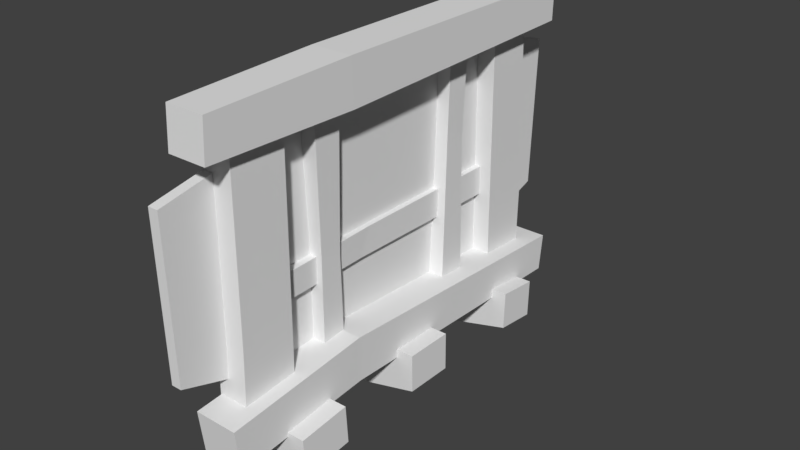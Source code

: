# Source: window_small_1.blend  (saved by Blender 2.78.0; exported with 4.5.12 LTS)
import bpy
from mathutils import Matrix  # noqa: F401  (used for matrix-valued properties, if any)

bpy.ops.wm.read_factory_settings(use_empty=True)
scene = bpy.context.scene
scene.name = 'Scene'

# ---- collections
col_collection_1 = bpy.data.collections.new('Collection 1'); scene.collection.children.link(col_collection_1)

# ---- world
world_world = bpy.data.worlds.new('World'); scene.world = world_world
world_world.color = (0.05088, 0.05088, 0.05088)
world_world.use_sun_shadow = False
world_world.sun_shadow_jitter_overblur = 0.0
world_world.cycles.sampling_method = 'MANUAL'

# ---- meshes
me_cube_001 = bpy.data.meshes.new('Cube.001')
me_cube_001.from_pydata([(-0.09558, -0.9611, -0.1012), (-0.09173, -0.3066, -0.04024), (-0.09558, -0.9392, -0.2874), (-0.09173, -0.3001, -0.2385), (0.09558, -0.9611, -0.1012), (0.09173, -0.3066, -0.04024), (0.09558, -0.9392, -0.2874), (0.09173, -0.3001, -0.2385), (-0.1037, 0.9517, -0.1001), (-0.1037, 0.9321, -0.2651), (0.1037, 0.9517, -0.1001), (0.1037, 0.9321, -0.2651), (-0.08668, -0.9677, 1.068), (-0.09388, -0.3137, 1.087), (-0.08668, -0.9763, 0.8993), (-0.09388, -0.3046, 0.889), (0.08238, -0.9677, 1.068), (0.08958, -0.3137, 1.087), (0.08238, -0.9763, 0.8993), (0.08958, -0.3046, 0.889), (-0.09388, 0.9382, 1.089), (-0.09388, 0.9336, 0.9195), (0.08958, 0.9382, 1.089), (0.08958, 0.9336, 0.9195), (-0.08369, -0.4069, -0.05253), (-0.0934, -0.4294, 0.947), (-0.08369, -0.2998, -0.0497), (-0.0934, -0.3022, 0.9396), (0.00511, -0.4069, -0.05253), (0.01482, -0.4294, 0.947), (0.00511, -0.2998, -0.0497), (0.01482, -0.3022, 0.9396), (-0.08121, -0.405, 0.3253), (-0.08121, -0.3059, 0.2857), (0.002623, -0.3059, 0.2857), (0.002623, -0.405, 0.3253), (-0.08369, 0.6651, 0.194), (-0.0934, -0.6488, 0.1981), (-0.08369, 0.6637, 0.3243), (-0.0934, -0.6322, 0.3097), (-0.02858, 0.6651, 0.194), (-0.01887, -0.6488, 0.1981), (-0.02858, 0.6637, 0.3243), (-0.01887, -0.6322, 0.3097), (-0.08121, -0.1481, 0.2001), (-0.08121, -0.1018, 0.3202), (-0.03106, -0.1018, 0.3202), (-0.03106, -0.1481, 0.2001), (0.1723, -0.7093, -0.2494), (0.1742, -0.7003, -0.418), (0.1723, -0.4798, -0.2261), (0.1742, -0.4709, -0.3947), (-0.08386, -0.697, -0.4813), (-0.0858, -0.7091, -0.252), (-0.08386, -0.4675, -0.458), (-0.0858, -0.4797, -0.2287), (0.1723, -0.08506, -0.2049), (0.1742, -0.08539, -0.374), (0.1723, 0.1341, -0.2059), (0.1742, 0.1338, -0.3749), (-0.08386, -0.08552, -0.4374), (-0.0858, -0.08506, -0.2075), (-0.08386, 0.1337, -0.4384), (-0.0858, 0.1341, -0.2085), (0.1723, 0.5619, -0.2127), (0.1742, 0.5543, -0.3814), (0.1723, 0.7532, -0.2323), (0.1742, 0.7456, -0.4011), (-0.08386, 0.5514, -0.4448), (-0.0858, 0.5618, -0.2153), (-0.08386, 0.7427, -0.4644), (-0.0858, 0.7531, -0.235), (-0.05472, -0.7864, -0.1055), (-0.05468, 0.7492, -0.1275), (-0.05725, 0.778, 0.9541), (-0.05721, -0.802, 0.9173), (0.026, 0.8505, 0.182), (-0.1012, 0.8439, -0.1169), (0.026, 0.623, -0.09027), (0.026, 0.8439, -0.1169), (-0.1012, 0.8505, 0.182), (-0.1012, 0.8191, 0.9364), (0.026, 0.8191, 0.9364), (0.026, 0.6151, 0.9416), (0.026, 0.6211, 0.1331), (-0.05507, 1.045, 0.09544), (-0.05507, 1.074, 0.776), (-0.05507, 0.8122, 0.8266), (-0.05507, 0.8147, 0.01819), (-0.1002, 1.045, 0.09544), (-0.1002, 1.074, 0.776), (-0.1002, 0.8122, 0.8266), (-0.1002, 0.8147, 0.01819), (-0.09806, -0.837, 0.1442), (-0.1012, -0.8432, -0.129), (-0.09806, -0.5997, -0.1237), (-0.09806, -0.8432, -0.129), (-0.1012, -0.837, 0.1442), (-0.1012, -0.8334, 0.9029), (-0.09806, -0.8334, 0.9029), (-0.09806, -0.5918, 0.9082), (-0.09806, -0.5978, 0.09962), (-0.05507, -1.051, 0.05819), (-0.05507, -1.066, 0.7464), (-0.05507, -0.8298, 0.7931), (-0.05507, -0.8199, -0.01528), (-0.1002, -1.051, 0.05819), (-0.1002, -1.066, 0.7464), (-0.1002, -0.8298, 0.7931), (-0.1002, -0.8199, -0.01528), (-0.08369, 0.4579, 0.9099), (-0.0934, 0.4353, -0.0896), (-0.08369, 0.3509, 0.9143), (-0.0934, 0.3087, -0.07375), (0.00511, 0.4579, 0.9099), (0.01482, 0.4353, -0.0896), (0.00511, 0.3509, 0.9143), (0.01482, 0.3087, -0.07375), (-0.08121, 0.439, 0.5328), (-0.08121, 0.3418, 0.5789), (0.002623, 0.3418, 0.5789), (0.002623, 0.439, 0.5328), (0.03242, -0.837, 0.1442), (0.03242, -0.5978, 0.09962), (0.03242, -0.8432, -0.129), (0.03242, -0.5997, -0.1237), (0.03242, -0.5918, 0.9082), (0.03242, -0.8334, 0.9029), (-0.07325, 0.623, -0.09027), (-0.07325, 0.6151, 0.9416), (-0.07325, 0.6211, 0.1331)], [], [(0, 1, 3, 2), (2, 3, 7, 6), (6, 7, 5, 4), (4, 5, 1, 0), (2, 6, 4, 0), (3, 1, 8, 9), (8, 10, 11, 9), (1, 5, 10, 8), (7, 3, 9, 11), (5, 7, 11, 10), (12, 13, 15, 14), (14, 15, 19, 18), (18, 19, 17, 16), (16, 17, 13, 12), (14, 18, 16, 12), (15, 13, 20, 21), (20, 22, 23, 21), (13, 17, 22, 20), (19, 15, 21, 23), (17, 19, 23, 22), (46, 43, 41, 47), (33, 27, 31, 34), (34, 31, 29, 35), (35, 29, 25, 32), (28, 35, 32, 24), (30, 34, 35, 28), (26, 33, 34, 30), (45, 39, 43, 46), (47, 41, 37, 44), (40, 47, 44, 36), (42, 46, 47, 40), (38, 45, 46, 42), (49, 51, 50, 48), (52, 53, 55, 54), (51, 54, 55, 50), (48, 53, 52, 49), (50, 55, 53, 48), (49, 52, 54, 51), (57, 59, 58, 56), (60, 61, 63, 62), (59, 62, 63, 58), (56, 61, 60, 57), (58, 63, 61, 56), (57, 60, 62, 59), (65, 67, 66, 64), (68, 69, 71, 70), (67, 70, 71, 66), (64, 69, 68, 65), (66, 71, 69, 64), (65, 68, 70, 67), (73, 74, 75, 72), (77, 80, 76, 79), (76, 82, 83, 84), (80, 81, 82, 76), (79, 76, 84, 78), (85, 86, 87, 88), (87, 86, 90, 91), (86, 85, 89, 90), (85, 88, 92, 89), (94, 96, 93, 97), (99, 93, 122, 127), (97, 93, 99, 98), (100, 99, 127, 126), (102, 105, 104, 103), (104, 108, 107, 103), (103, 107, 106, 102), (102, 106, 109, 105), (119, 113, 117, 120), (120, 117, 115, 121), (121, 115, 111, 118), (114, 121, 118, 110), (116, 120, 121, 114), (112, 119, 120, 116), (122, 123, 126, 127), (124, 125, 123, 122), (95, 101, 123, 125), (93, 96, 124, 122), (101, 100, 126, 123), (96, 95, 125, 124), (84, 83, 129, 130), (78, 84, 130, 128)])
_uv = me_cube_001.uv_layers.new(name='UVMap')
_uv.uv.foreach_set('vector', [0.0378, 0.973, 0.0378, 0.973, 0.0378, 0.973, 0.0378, 0.973, 0.0378, 0.973, 0.0378, 0.973, 0.0378, 0.973, 0.0378, 0.973, 0.0378, 0.973, 0.0378, 0.973, 0.0378, 0.973, 0.0378, 0.973, 0.0378, 0.973, 0.0378, 0.973, 0.0378, 0.973, 0.0378, 0.973, 0.0378, 0.973, 0.0378, 0.973, 0.0378, 0.973, 0.0378, 0.973, 0.0378, 0.973, 0.0378, 0.973, 0.0378, 0.973, 0.0378, 0.973, 0.0378, 0.973, 0.0378, 0.973, 0.0378, 0.973, 0.0378, 0.973, 0.0378, 0.973, 0.0378, 0.973, 0.0378, 0.973, 0.0378, 0.973, 0.0378, 0.973, 0.0378, 0.973, 0.0378, 0.973, 0.0378, 0.973, 0.0378, 0.973, 0.0378, 0.973, 0.0378, 0.973, 0.0378, 0.973, 0.0378, 0.973, 0.0378, 0.973, 0.0378, 0.973, 0.0378, 0.973, 0.0378, 0.973, 0.0378, 0.973, 0.0378, 0.973, 0.0378, 0.973, 0.0378, 0.973, 0.0378, 0.973, 0.0378, 0.973, 0.0378, 0.973, 0.0378, 0.973, 0.0378, 0.973, 0.0378, 0.973, 0.0378, 0.973, 0.0378, 0.973, 0.0378, 0.973, 0.0378, 0.973, 0.0378, 0.973, 0.0378, 0.973, 0.0378, 0.973, 0.0378, 0.973, 0.0378, 0.973, 0.0378, 0.973, 0.0378, 0.973, 0.0378, 0.973, 0.0378, 0.973, 0.0378, 0.973, 0.0378, 0.973, 0.0378, 0.973, 0.0378, 0.973, 0.0378, 0.973, 0.0378, 0.973, 0.0378, 0.973, 0.0378, 0.973, 0.0378, 0.973, 0.0378, 0.973, 0.0378, 0.973, 0.0378, 0.973, 0.0318, 0.9732, 0.0318, 0.9732, 0.0318, 0.9732, 0.0318, 0.9732, 0.0318, 0.9732, 0.0318, 0.9732, 0.0318, 0.9732, 0.0318, 0.9732, 0.0318, 0.9732, 0.0318, 0.9732, 0.0318, 0.9732, 0.0318, 0.9732, 0.0318, 0.9732, 0.0318, 0.9732, 0.0318, 0.9732, 0.0318, 0.9732, 0.0318, 0.9732, 0.0318, 0.9732, 0.0318, 0.9732, 0.0318, 0.9732, 0.0318, 0.9732, 0.0318, 0.9732, 0.0318, 0.9732, 0.0318, 0.9732, 0.0318, 0.9732, 0.0318, 0.9732, 0.0318, 0.9732, 0.0318, 0.9732, 0.0318, 0.9732, 0.0318, 0.9732, 0.0318, 0.9732, 0.0318, 0.9732, 0.0318, 0.9732, 0.0318, 0.9732, 0.0318, 0.9732, 0.0318, 0.9732, 0.0318, 0.9732, 0.0318, 0.9732, 0.0318, 0.9732, 0.0318, 0.9732, 0.0318, 0.9732, 0.0318, 0.9732, 0.0318, 0.9732, 0.0318, 0.9732, 0.0318, 0.9732, 0.0318, 0.9732, 0.0318, 0.9732, 0.0318, 0.9732, 0.04691, 0.9735, 0.04691, 0.9735, 0.04691, 0.9735, 0.04691, 0.9735, 0.0318, 0.9732, 0.0318, 0.9732, 0.0318, 0.9732, 0.0318, 0.9732, 0.04691, 0.9735, 0.04691, 0.9735, 0.04691, 0.9735, 0.04691, 0.9735, 0.04691, 0.9735, 0.04691, 0.9735, 0.04691, 0.9735, 0.04691, 0.9735, 0.04691, 0.9735, 0.04691, 0.9735, 0.04691, 0.9735, 0.04691, 0.9735, 0.04691, 0.9735, 0.04691, 0.9735, 0.04691, 0.9735, 0.04691, 0.9735, 0.04691, 0.9735, 0.04691, 0.9735, 0.04691, 0.9735, 0.04691, 0.9735, 0.0318, 0.9732, 0.0318, 0.9732, 0.0318, 0.9732, 0.0318, 0.9732, 0.04691, 0.9735, 0.04691, 0.9735, 0.04691, 0.9735, 0.04691, 0.9735, 0.04691, 0.9735, 0.04691, 0.9735, 0.04691, 0.9735, 0.04691, 0.9735, 0.04691, 0.9735, 0.04691, 0.9735, 0.04691, 0.9735, 0.04691, 0.9735, 0.04691, 0.9735, 0.04691, 0.9735, 0.04691, 0.9735, 0.04691, 0.9735, 0.04691, 0.9735, 0.04691, 0.9735, 0.04691, 0.9735, 0.04691, 0.9735, 0.0318, 0.9732, 0.0318, 0.9732, 0.0318, 0.9732, 0.0318, 0.9732, 0.04691, 0.9735, 0.04691, 0.9735, 0.04691, 0.9735, 0.04691, 0.9735, 0.04691, 0.9735, 0.04691, 0.9735, 0.04691, 0.9735, 0.04691, 0.9735, 0.04691, 0.9735, 0.04691, 0.9735, 0.04691, 0.9735, 0.04691, 0.9735, 0.04691, 0.9735, 0.04691, 0.9735, 0.04691, 0.9735, 0.04691, 0.9735, 0.03826, 0.9213, 0.03826, 0.9213, 0.03826, 0.9213, 0.03826, 0.9213, 0.03857, 0.9729, 0.03857, 0.9729, 0.03857, 0.9729, 0.03857, 0.9729, 0.03857, 0.9729, 0.03857, 0.9729, 0.03857, 0.9729, 0.03857, 0.9729, 0.03857, 0.9729, 0.03857, 0.9729, 0.03857, 0.9729, 0.03857, 0.9729, 0.03857, 0.9729, 0.03857, 0.9729, 0.03857, 0.9729, 0.03857, 0.9729, 0.05379, 0.9722, 0.05379, 0.9722, 0.05379, 0.9722, 0.05379, 0.9722, 0.05379, 0.9722, 0.05379, 0.9722, 0.05379, 0.9722, 0.05379, 0.9722, 0.05379, 0.9722, 0.05379, 0.9722, 0.05379, 0.9722, 0.05379, 0.9722, 0.05379, 0.9722, 0.05379, 0.9722, 0.05379, 0.9722, 0.05379, 0.9722, 0.03857, 0.9729, 0.03857, 0.9729, 0.03857, 0.9729, 0.03857, 0.9729, 0.03857, 0.9729, 0.03857, 0.9729, 0.03857, 0.9729, 0.03857, 0.9729, 0.03857, 0.9729, 0.03857, 0.9729, 0.03857, 0.9729, 0.03857, 0.9729, 0.0, 0.0, 0.0, 0.0, 0.0, 0.0, 0.0, 0.0, 0.05379, 0.9722, 0.05379, 0.9722, 0.05379, 0.9722, 0.05379, 0.9722, 0.05379, 0.9722, 0.05379, 0.9722, 0.05379, 0.9722, 0.05379, 0.9722, 0.05379, 0.9722, 0.05379, 0.9722, 0.05379, 0.9722, 0.05379, 0.9722, 0.05379, 0.9722, 0.05379, 0.9722, 0.05379, 0.9722, 0.05379, 0.9722, 0.0318, 0.9732, 0.0318, 0.9732, 0.0318, 0.9732, 0.0318, 0.9732, 0.0318, 0.9732, 0.0318, 0.9732, 0.0318, 0.9732, 0.0318, 0.9732, 0.0318, 0.9732, 0.0318, 0.9732, 0.0318, 0.9732, 0.0318, 0.9732, 0.0318, 0.9732, 0.0318, 0.9732, 0.0318, 0.9732, 0.0318, 0.9732, 0.0318, 0.9732, 0.0318, 0.9732, 0.0318, 0.9732, 0.0318, 0.9732, 0.0318, 0.9732, 0.0318, 0.9732, 0.0318, 0.9732, 0.0318, 0.9732, 0.03973, 0.9728, 0.03973, 0.9728, 0.03973, 0.9728, 0.03973, 0.9728, 0.03857, 0.9729, 0.03857, 0.9729, 0.03857, 0.9729, 0.03857, 0.9729, 0.04012, 0.9728, 0.04012, 0.9728, 0.04012, 0.9728, 0.04012, 0.9728, 0.03857, 0.9729, 0.03857, 0.9729, 0.03857, 0.9729, 0.03857, 0.9729, 0.04012, 0.9728, 0.04012, 0.9728, 0.04012, 0.9728, 0.04012, 0.9728, 0.0, 0.0, 0.0, 0.0, 0.0, 0.0, 0.0, 0.0, 0.03857, 0.9729, 0.03857, 0.9729, 0.03857, 0.9729, 0.03857, 0.9729, 0.03857, 0.9729, 0.03857, 0.9729, 0.03857, 0.9729, 0.03857, 0.9729])
me_cube_001.use_remesh_preserve_volume = False
me_cube_001.use_remesh_preserve_attributes = False
me_cube_001.use_mirror_vertex_groups = False
me_cube_001.update()

# ---- objects
ob_cube = bpy.data.objects.new('Cube', me_cube_001)

# ---- transforms, parenting, visibility, modifiers, constraints
ob_cube.location = (0.0, 0.0, 0.0)
ob_cube.lineart.crease_threshold = 0.0

# ---- collection membership
col_collection_1.objects.link(ob_cube)

# ---- scene / render settings (as saved in the file)
scene.frame_start = 1; scene.frame_end = 250; scene.frame_set(1)
scene.render.engine = 'BLENDER_EEVEE_NEXT'
scene.render.resolution_percentage = 50
scene.render.dither_intensity = 0.0
scene.cycles.use_denoising = False
scene.cycles.samples = 128
scene.cycles.sampling_pattern = 'TABULATED_SOBOL'
scene.cycles.light_sampling_threshold = 0.0
scene.cycles.use_adaptive_sampling = False
scene.cycles.use_light_tree = False
scene.cycles.blur_glossy = 0.0
scene.cycles.sample_clamp_indirect = 0.0
scene.view_settings.view_transform = 'Standard'
bpy.context.view_layer.update()

# ---- added for rendering (the .blend has no active camera and no usable light): camera, sun
cam_auto = bpy.data.cameras.new('AutoCamera')
cam_auto.lens = 50.0
cam_auto.sensor_width = 36.0
cam_auto.clip_end = 1000.0
ob_auto_camera = bpy.data.objects.new('AutoCamera', cam_auto)
scene.collection.objects.link(ob_auto_camera)
ob_auto_camera.location = (2.50432, -2.95916, 2.27893)
ob_auto_camera.rotation_euler = (1.09748, -7.21219e-08, 0.694738)
scene.camera = ob_auto_camera
light_auto_sun = bpy.data.lights.new('AutoSun', 'SUN')
light_auto_sun.energy = 3.0
light_auto_sun.angle = 0.0523599
ob_auto_sun = bpy.data.objects.new('AutoSun', light_auto_sun)
scene.collection.objects.link(ob_auto_sun)
ob_auto_sun.rotation_euler = (0.872665, 0.174533, 0.523599)
bpy.context.view_layer.update()

